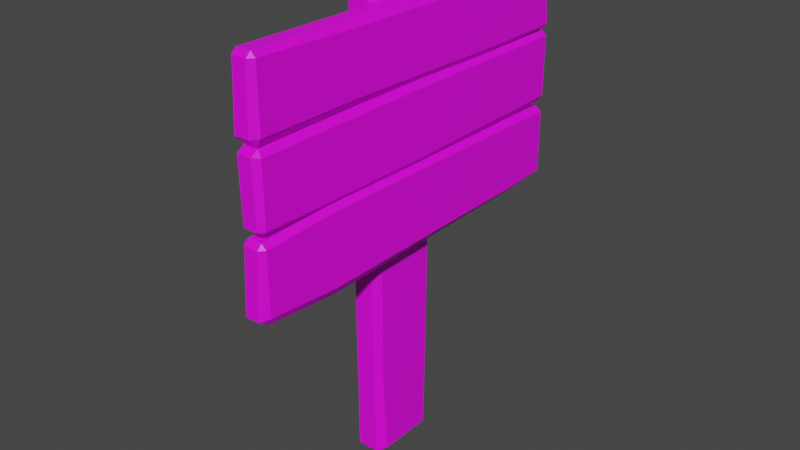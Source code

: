 # Source: sign.blend  (saved by Blender 3.6.13; exported with 4.5.12 LTS)
import bpy
from mathutils import Matrix  # noqa: F401  (used for matrix-valued properties, if any)

bpy.ops.wm.read_factory_settings(use_empty=True)
scene = bpy.context.scene
scene.name = 'Scene'

# ---- collections
col_collection = bpy.data.collections.new('Collection'); scene.collection.children.link(col_collection)

# ---- images (referenced by path relative to the original .blend; pixels are not part of the script)
import os
ASSET_DIR = os.environ.get("B2B_ASSET_DIR", "")  # directory of the original .blend (textures are referenced by path, not embedded)
HERE = os.path.dirname(os.path.abspath(__file__))  # packed textures are extracted next to this script under _unpacked/

def load_image(name, relpath, width, height, colorspace="sRGB"):
    """Load a texture the original file referenced (path relative to the .blend, or extracted next to this script)."""
    p = next((c for c in (os.path.join(HERE, relpath), os.path.join(ASSET_DIR, relpath)) if relpath and os.path.exists(c)), "")
    if p:
        img = bpy.data.images.load(p, check_existing=True)
        img.name = name
    else:  # same state as the original file: an image datablock whose file is absent (Cycles renders it pink)
        img = bpy.data.images.new(name, width, height)
        img.source = "FILE"
        img.filepath = "//" + (relpath or name)
    img.colorspace_settings.name = colorspace
    return img
img_albedo_png = load_image('albedo.png', 'albedo.png', 1024, 1024, 'sRGB')

# ---- materials (node trees are filled in below, after node groups)
mat_material = bpy.data.materials.new('Material')
mat_material.alpha_threshold = 0.0
mat_material.use_transparent_shadow = False
mat_material.roughness = 0.5
mat_material.line_color = (0.0, 0.0, 0.0, 1.0)

# ---- node groups
ng_auto_smooth = bpy.data.node_groups.new('Auto Smooth', 'GeometryNodeTree')
_s = ng_auto_smooth.interface.new_socket(name='Geometry', in_out='OUTPUT', socket_type='NodeSocketGeometry')
_s = ng_auto_smooth.interface.new_socket(name='Geometry', in_out='INPUT', socket_type='NodeSocketGeometry')
_s = ng_auto_smooth.interface.new_socket(name='Angle', in_out='INPUT', socket_type='NodeSocketFloat')
_s.subtype = 'ANGLE'
_s.min_value = 0.0
_s.max_value = 3.142
ng_auto_smooth.is_modifier = True
_N = ng_auto_smooth.nodes; _L = ng_auto_smooth.links
n0 = _N.new('NodeGroupOutput'); n0.name = 'Group Output'; n0.location = (480, -100)
n1 = _N.new('NodeGroupInput'); n1.name = 'Group Input'; n1.location = (-420, -300)
n2 = _N.new('NodeGroupInput'); n2.name = 'Group Input.001'; n2.location = (-60, -100)
n3 = _N.new('GeometryNodeSetShadeSmooth'); n3.name = 'Set Shade Smooth'; n3.location = (120, -100)
n3.domain = 'EDGE'
n4 = _N.new('GeometryNodeSetShadeSmooth'); n4.name = 'Set Shade Smooth.001'; n4.location = (300, -100)
n5 = _N.new('GeometryNodeInputMeshEdgeAngle'); n5.name = 'Edge Angle'; n5.location = (-420, -220)
n6 = _N.new('GeometryNodeInputEdgeSmooth'); n6.name = 'Is Edge Smooth'; n6.location = (-60, -160)
n7 = _N.new('GeometryNodeInputShadeSmooth'); n7.name = 'Is Face Smooth'; n7.location = (-240, -340)
n8 = _N.new('FunctionNodeBooleanMath'); n8.name = 'Boolean Math'; n8.location = (-60, -220)
n9 = _N.new('FunctionNodeCompare'); n9.name = 'Compare'; n9.location = (-240, -180)
n9.operation = 'LESS_EQUAL'
_L.new(n5.outputs[0], n9.inputs[0])
_L.new(n4.outputs[0], n0.inputs[0])
_L.new(n1.outputs[1], n9.inputs[1])
_L.new(n9.outputs[0], n8.inputs[0])
_L.new(n7.outputs[0], n8.inputs[1])
_L.new(n2.outputs[0], n3.inputs[0])
_L.new(n6.outputs[0], n3.inputs[1])
_L.new(n3.outputs[0], n4.inputs[0])
_L.new(n8.outputs[0], n3.inputs[2])
n0.is_active_output = True

# ---- material node trees
mat_material.use_nodes = True; mat_material.node_tree.nodes.clear()
_N = mat_material.node_tree.nodes; _L = mat_material.node_tree.links
n0 = _N.new('ShaderNodeOutputMaterial'); n0.name = 'Material Output'; n0.location = (300, 300)
n1 = _N.new('ShaderNodeBsdfPrincipled'); n1.name = 'Principled BSDF'; n1.location = (10, 300)
n1.distribution = 'GGX'
n1.subsurface_method = 'RANDOM_WALK_SKIN'
n1.inputs[3].default_value = 1.45
n1.inputs[27].default_value = (0.0, 0.0, 0.0, 1.0)
n1.inputs[28].default_value = 1.0
n2 = _N.new('ShaderNodeTexImage'); n2.name = 'Image Texture'; n2.location = (-280, 280)
n2.image = img_albedo_png
_L.new(n1.outputs[0], n0.inputs[0])
_L.new(n2.outputs[0], n1.inputs[0])
n0.is_active_output = True

# ---- world
world_world = bpy.data.worlds.new('World'); scene.world = world_world
world_world.use_nodes = True; world_world.node_tree.nodes.clear()
_N = world_world.node_tree.nodes; _L = world_world.node_tree.links
n0 = _N.new('ShaderNodeOutputWorld'); n0.name = 'World Output'; n0.location = (300, 300)
n1 = _N.new('ShaderNodeBackground'); n1.name = 'Background'; n1.location = (10, 300)
n1.inputs[0].default_value = (0.05088, 0.05088, 0.05088, 1.0)
_L.new(n1.outputs[0], n0.inputs[0])
n0.is_active_output = True
world_world.color = (0.05088, 0.05088, 0.05088)
world_world.use_sun_shadow = False
world_world.sun_shadow_jitter_overblur = 0.0

# ---- meshes
me_cube = bpy.data.meshes.new('Cube')
me_cube.from_pydata([(-0.04325, 0.1675, 1.994), (-0.0633, 0.1499, 1.972), (-0.04325, 0.1633, 2.0), (-0.04325, 0.169, 1.958), (-0.0633, 0.152, 1.941), (0.04325, 0.169, 1.958), (0.06741, 0.1452, 1.943), (0.04325, 0.1675, 1.994), (0.04325, 0.1633, 2.0), (0.06801, 0.1419, 1.982), (-0.04325, -0.169, 1.961), (-0.06331, -0.1456, 1.939), (-0.04328, -0.152, 1.994), (-0.04328, -0.1421, 2.0), (-0.06333, -0.1295, 1.972), (0.04323, -0.152, 1.994), (0.06739, -0.1195, 1.974), (0.04322, -0.1421, 2.0), (0.04325, -0.169, 1.961), (0.06741, -0.1346, 1.941), (-0.04325, 0.1436, 0.006794), (-0.04325, 0.1379, 0.0), (-0.0633, 0.1292, 0.03501), (-0.04325, -0.1351, -0.001132), (-0.04325, -0.1524, 0.01935), (-0.0633, -0.1233, 0.03501), (0.06741, 0.1234, 0.02411), (0.04325, 0.1379, 0.0), (0.04325, 0.1436, 0.006794), (0.04325, -0.1351, -0.001132), (0.07022, -0.1132, 0.0256), (0.04325, -0.1524, 0.01935), (-0.03936, -0.154, 1.39), (-0.05765, 0.1388, 1.397), (-0.05765, -0.1326, 1.391), (0.06158, 0.1326, 1.389), (0.03954, -0.154, 1.392), (0.03954, 0.1544, 1.398), (0.06157, -0.1225, 1.378), (-0.03936, 0.1544, 1.406), (-0.04167, -0.1629, 0.816), (0.06504, -0.1297, 0.8242), (0.04175, 0.1631, 0.8205), (-0.06101, 0.1466, 0.8317), (-0.06101, -0.1403, 0.8284), (0.06505, 0.1401, 0.8305), (0.04175, -0.1629, 0.8168), (-0.04167, 0.1631, 0.8253), (-0.04054, -0.1585, 0.3288), (0.06334, -0.1262, 0.3528), (0.04066, 0.1588, 0.3305), (-0.05936, 0.1428, 0.3509), (-0.05936, -0.1365, 0.3496), (0.06334, 0.1364, 0.3552), (0.04066, -0.1585, 0.3291), (-0.04054, 0.1588, 0.3324), (0.04995, -0.779, 1.627), (0.06995, -0.779, 1.594), (0.06995, -0.8114, 1.627), (0.06995, 0.8, 1.62), (0.06995, 0.78, 1.6), (0.04995, 0.78, 1.62), (0.06995, -0.8, 1.88), (0.06995, -0.78, 1.9), (0.04995, -0.78, 1.88), (0.06995, 0.8098, 1.846), (0.04995, 0.7807, 1.88), (0.06995, 0.7591, 1.909), (0.13, -0.8114, 1.627), (0.13, -0.779, 1.594), (0.15, -0.779, 1.627), (0.13, 0.78, 1.6), (0.13, 0.8, 1.62), (0.15, 0.78, 1.62), (0.15, -0.78, 1.88), (0.13, -0.78, 1.9), (0.13, -0.8, 1.88), (0.15, 0.7526, 1.852), (0.13, 0.8098, 1.846), (0.13, 0.7591, 1.909), (0.05177, -0.3156, 1.629), (0.129, -0.3156, 1.602), (0.05177, -0.3161, 1.875), (0.1482, -0.3241, 1.867), (0.07104, -0.3223, 1.897), (0.07104, -0.3156, 1.602), (0.129, -0.3223, 1.897), (0.1482, -0.3156, 1.629), (0.1309, 0.3623, 1.594), (0.06906, 0.3462, 1.912), (0.04846, 0.3623, 1.618), (0.04846, 0.3626, 1.884), (0.1515, 0.3413, 1.863), (0.06906, 0.3623, 1.594), (0.1309, 0.3462, 1.912), (0.1515, 0.3623, 1.618), (0.13, 0.78, 1.591), (0.13, 0.8, 1.571), (0.15, 0.78, 1.571), (0.13, -0.807, 1.569), (0.13, -0.7756, 1.588), (0.15, -0.7815, 1.563), (0.15, 0.7768, 1.32), (0.13, 0.8064, 1.32), (0.13, 0.7768, 1.291), (0.15, -0.7807, 1.312), (0.13, -0.7787, 1.292), (0.13, -0.8006, 1.31), (0.06995, 0.78, 1.591), (0.04995, 0.78, 1.571), (0.06995, 0.8, 1.571), (0.04995, -0.7815, 1.563), (0.06995, -0.7756, 1.588), (0.06995, -0.807, 1.569), (0.04995, 0.7768, 1.32), (0.06995, 0.7768, 1.291), (0.06995, 0.8064, 1.32), (0.06995, -0.8006, 1.31), (0.06995, -0.7787, 1.292), (0.04995, -0.7807, 1.312), (0.153, -0.03343, 1.574), (0.1318, -0.03015, 1.598), (0.06818, -0.03352, 1.282), (0.047, -0.03459, 1.308), (0.1318, -0.03352, 1.282), (0.153, -0.03459, 1.308), (0.06818, -0.03015, 1.598), (0.047, -0.03343, 1.574), (0.13, 0.7752, 1.268), (0.13, 0.7952, 1.248), (0.15, 0.7752, 1.248), (0.13, -0.8048, 1.248), (0.13, -0.7848, 1.268), (0.15, -0.7848, 1.248), (0.15, 0.7752, 0.9882), (0.13, 0.7952, 0.9882), (0.13, 0.7752, 0.9682), (0.15, -0.782, 0.9958), (0.13, -0.7747, 0.9603), (0.13, -0.8176, 0.9885), (0.06995, 0.7752, 1.268), (0.04995, 0.7752, 1.248), (0.06995, 0.7952, 1.248), (0.04995, -0.7848, 1.248), (0.06995, -0.7848, 1.268), (0.06995, -0.8048, 1.248), (0.04995, 0.7752, 0.9882), (0.06995, 0.7752, 0.9682), (0.06995, 0.7952, 0.9882), (0.06995, -0.8176, 0.9885), (0.06995, -0.7747, 0.9603), (0.04995, -0.782, 0.9958), (0.1531, 0.5952, 1.256), (0.1319, 0.5952, 1.277), (0.06812, 0.5964, 0.9581), (0.0469, 0.5955, 0.9812), (0.1319, 0.5964, 0.9581), (0.1531, 0.5955, 0.9812), (0.06812, 0.5952, 1.277), (0.0469, 0.5952, 1.256), (0.1571, -0.4787, 1.267), (0.04289, -0.4763, 0.9768), (0.1343, -0.4696, 0.9399), (0.06571, -0.4787, 1.289), (0.1343, -0.4787, 1.289), (0.06571, -0.4696, 0.9399), (0.1571, -0.4763, 0.9768), (0.04289, -0.4787, 1.267)], [], [(45, 42, 37, 35), (13, 2, 1, 14), (9, 8, 17, 16), (21, 27, 29, 23), (47, 39, 37, 42), (9, 16, 19, 38, 35, 6), (12, 15, 17, 13), (25, 22, 21, 23), (3, 39, 33, 4), (46, 36, 32, 40), (26, 30, 29, 27), (12, 14, 11, 10), (31, 24, 23, 29), (40, 32, 34, 44), (20, 28, 27, 21), (46, 41, 38, 36), (15, 18, 19, 16), (2, 13, 17, 8), (10, 18, 15, 12), (0, 2, 8, 7), (2, 0, 1), (9, 7, 8), (14, 12, 13), (17, 15, 16), (22, 20, 21), (25, 23, 24), (28, 26, 27), (31, 29, 30), (33, 43, 44, 34), (38, 19, 18, 36), (49, 30, 26, 53), (55, 20, 22, 51), (37, 5, 6, 35), (32, 10, 11, 34), (36, 18, 10, 32), (51, 22, 25, 52), (39, 3, 5, 37), (39, 47, 43, 33), (38, 41, 45, 35), (54, 49, 41, 46), (48, 40, 44, 52), (54, 46, 40, 48), (55, 47, 42, 50), (53, 50, 42, 45), (26, 28, 50, 53), (20, 55, 50, 28), (31, 54, 48, 24), (24, 48, 52, 25), (31, 30, 49, 54), (43, 51, 52, 44), (47, 55, 51, 43), (41, 49, 53, 45), (9, 6, 5, 7), (11, 14, 1, 4, 33, 34), (3, 4, 1, 0), (7, 5, 3, 0), (72, 78, 77, 73), (95, 73, 77, 92), (94, 92, 77, 79), (90, 61, 60, 93), (76, 68, 70, 74), (75, 63, 62, 76), (72, 59, 65, 78), (67, 79, 78, 65), (58, 68, 76, 62), (84, 63, 75, 86), (82, 64, 63, 84), (71, 60, 59, 72), (87, 70, 69, 81), (61, 66, 65, 59), (93, 60, 71, 88), (91, 66, 61, 90), (56, 58, 62, 64), (58, 56, 57), (67, 65, 66), (70, 68, 69), (64, 62, 63), (73, 71, 72), (61, 59, 60), (76, 74, 75), (79, 77, 78), (68, 58, 57, 69), (64, 82, 80, 56), (57, 85, 81, 69), (95, 87, 81, 88), (91, 82, 84, 89), (89, 84, 86, 94), (56, 80, 85, 57), (75, 74, 83, 86), (70, 87, 83, 74), (67, 89, 94, 79), (66, 91, 89, 67), (73, 95, 88, 71), (82, 91, 90, 80), (85, 93, 88, 81), (80, 90, 93, 85), (86, 83, 92, 94), (87, 95, 92, 83), (113, 117, 107, 99), (123, 127, 109, 114), (124, 122, 115, 104), (97, 103, 116, 110), (120, 125, 102, 98), (96, 98, 97), (99, 101, 100), (102, 104, 103), (105, 107, 106), (108, 110, 109), (111, 113, 112), (114, 116, 115), (117, 119, 118), (113, 111, 119, 117), (99, 100, 112, 113), (120, 121, 100, 101), (122, 123, 114, 115), (124, 125, 105, 106), (126, 127, 111, 112), (103, 104, 115, 116), (97, 98, 102, 103), (117, 118, 106, 107), (116, 114, 109, 110), (110, 108, 96, 97), (107, 105, 101, 99), (126, 121, 96, 108), (112, 100, 121, 126), (108, 109, 127, 126), (104, 102, 125, 124), (118, 119, 123, 122), (98, 96, 121, 120), (101, 105, 125, 120), (106, 118, 122, 124), (119, 111, 127, 123), (145, 149, 139, 131), (155, 159, 141, 146), (156, 154, 147, 136), (129, 135, 148, 142), (152, 157, 134, 130), (128, 130, 129), (131, 133, 132), (134, 136, 135), (137, 139, 138), (140, 142, 141), (143, 145, 144), (146, 148, 147), (149, 151, 150), (145, 143, 151, 149), (131, 132, 144, 145), (160, 164, 132, 133), (154, 155, 146, 147), (162, 166, 137, 138), (163, 167, 143, 144), (135, 136, 147, 148), (129, 130, 134, 135), (149, 150, 138, 139), (148, 146, 141, 142), (142, 140, 128, 129), (139, 137, 133, 131), (158, 153, 128, 140), (163, 164, 153, 158), (140, 141, 159, 158), (136, 134, 157, 156), (165, 161, 155, 154), (130, 128, 153, 152), (160, 166, 157, 152), (162, 165, 154, 156), (161, 167, 159, 155), (151, 143, 167, 161), (138, 150, 165, 162), (133, 137, 166, 160), (150, 151, 161, 165), (144, 132, 164, 163), (158, 159, 167, 163), (156, 157, 166, 162), (152, 153, 164, 160)])
me_cube.polygons.foreach_set('use_smooth', [True] * 174)
_uv = me_cube.uv_layers.new(name='UVMap')
_uv.uv.foreach_set('vector', [0.3131, 0.1717, 0.3132, 0.1744, 0.3221, 0.1744, 0.322, 0.1717, 0.3312, 0.1089, 0.3312, 0.08312, 0.3312, 0.08288, 0.3312, 0.1091, 0.3312, 0.1697, 0.3333, 0.1694, 0.3333, 0.1436, 0.3312, 0.1434, 0.2834, 0.06517, 0.2992, 0.06517, 0.2992, 0.04766, 0.2834, 0.04766, 0.3133, 0.201, 0.3222, 0.201, 0.3221, 0.1744, 0.3132, 0.1744, 0.3312, 0.1697, 0.3312, 0.1434, 0.3309, 0.1422, 0.3219, 0.1422, 0.322, 0.1717, 0.3308, 0.1718, 0.3312, 0.113, 0.3312, 0.1395, 0.3312, 0.1395, 0.3312, 0.113, 0.2822, 0.04766, 0.2822, 0.06517, 0.2834, 0.06517, 0.2834, 0.04766, 0.3307, 0.201, 0.3222, 0.201, 0.3222, 0.2031, 0.3308, 0.2031, 0.3132, 0.1395, 0.3221, 0.1395, 0.3221, 0.113, 0.3132, 0.113, 0.3005, 0.06517, 0.3005, 0.04766, 0.2992, 0.04766, 0.2992, 0.06517, 0.3312, 0.1097, 0.3312, 0.1091, 0.3309, 0.1103, 0.331, 0.1109, 0.2992, 0.04729, 0.2834, 0.04729, 0.2834, 0.04766, 0.2992, 0.04766, 0.3132, 0.113, 0.3221, 0.113, 0.3222, 0.1103, 0.3132, 0.1103, 0.2834, 0.06554, 0.2992, 0.06554, 0.2992, 0.06517, 0.2834, 0.06517, 0.3132, 0.1395, 0.3131, 0.1422, 0.3219, 0.1422, 0.3221, 0.1395, 0.3312, 0.1428, 0.331, 0.1416, 0.3309, 0.1422, 0.3312, 0.1434, 0.3599, 0.1694, 0.3599, 0.1436, 0.3333, 0.1436, 0.3333, 0.1694, 0.331, 0.113, 0.331, 0.1395, 0.3312, 0.1395, 0.3312, 0.113, 0.3599, 0.1709, 0.3599, 0.1694, 0.3333, 0.1694, 0.3333, 0.1709, 0.3312, 0.08312, 0.3312, 0.08209, 0.3312, 0.08288, 0.3312, 0.1697, 0.3312, 0.1704, 0.3312, 0.1694, 0.3312, 0.1091, 0.3312, 0.1097, 0.3312, 0.1089, 0.3312, 0.1436, 0.3312, 0.1428, 0.3312, 0.1434, 0.2822, 0.06517, 0.2834, 0.06554, 0.2834, 0.06517, 0.3005, 0.02905, 0.3004, 0.03029, 0.3005, 0.03029, 0.2992, 0.06554, 0.3004, 0.06517, 0.2992, 0.06517, 0.3005, 0.04605, 0.3004, 0.04605, 0.3005, 0.04729, 0.3222, 0.08079, 0.3132, 0.0808, 0.3132, 0.1103, 0.3222, 0.1103, 0.3219, 0.1422, 0.3309, 0.1422, 0.331, 0.1395, 0.3221, 0.1395, 0.3056, 0.1422, 0.3005, 0.04766, 0.3005, 0.06517, 0.3056, 0.1717, 0.3056, 0.201, 0.3005, 0.08255, 0.3005, 0.08379, 0.3056, 0.2031, 0.3221, 0.1744, 0.3307, 0.1744, 0.3308, 0.1718, 0.322, 0.1717, 0.3221, 0.113, 0.331, 0.113, 0.3309, 0.1103, 0.3222, 0.1103, 0.3221, 0.1395, 0.331, 0.1395, 0.331, 0.113, 0.3221, 0.113, 0.3056, 0.0808, 0.3005, 0.01117, 0.3005, 0.02868, 0.3056, 0.1103, 0.3222, 0.201, 0.3307, 0.201, 0.3307, 0.1744, 0.3221, 0.1744, 0.3222, 0.201, 0.3133, 0.201, 0.3132, 0.2031, 0.3222, 0.2031, 0.3219, 0.1422, 0.3131, 0.1422, 0.3131, 0.1717, 0.322, 0.1717, 0.3056, 0.1395, 0.3056, 0.1422, 0.3131, 0.1422, 0.3132, 0.1395, 0.3056, 0.113, 0.3132, 0.113, 0.3132, 0.1103, 0.3056, 0.1103, 0.3056, 0.1395, 0.3132, 0.1395, 0.3132, 0.113, 0.3056, 0.113, 0.3056, 0.201, 0.3133, 0.201, 0.3132, 0.1744, 0.3056, 0.1744, 0.3056, 0.1717, 0.3056, 0.1744, 0.3132, 0.1744, 0.3131, 0.1717, 0.3005, 0.06517, 0.3005, 0.06678, 0.3056, 0.1744, 0.3056, 0.1717, 0.3005, 0.08255, 0.3056, 0.201, 0.3056, 0.1744, 0.3005, 0.06678, 0.3005, 0.04605, 0.3056, 0.1395, 0.3056, 0.113, 0.3005, 0.03029, 0.3005, 0.03029, 0.3056, 0.113, 0.3056, 0.1103, 0.3005, 0.02868, 0.3005, 0.04605, 0.3005, 0.04766, 0.3056, 0.1422, 0.3056, 0.1395, 0.3132, 0.0808, 0.3056, 0.0808, 0.3056, 0.1103, 0.3132, 0.1103, 0.3133, 0.201, 0.3056, 0.201, 0.3056, 0.2031, 0.3132, 0.2031, 0.3131, 0.1422, 0.3056, 0.1422, 0.3056, 0.1717, 0.3131, 0.1717, 0.3312, 0.1697, 0.3308, 0.1718, 0.3307, 0.1744, 0.3312, 0.1704, 0.3309, 0.1103, 0.3312, 0.1091, 0.3312, 0.08288, 0.3308, 0.2031, 0.3222, 0.08079, 0.3222, 0.1103, 0.3307, 0.201, 0.3308, 0.2031, 0.3312, 0.08288, 0.3312, 0.08209, 0.3312, 0.1704, 0.3307, 0.1744, 0.3307, 0.201, 0.3312, 0.08209, 0.2805, 0.0488, 0.2805, 0.0488, 0.2805, 0.0488, 0.2805, 0.0488, 0.2805, 0.0488, 0.2805, 0.0488, 0.2805, 0.0488, 0.2805, 0.0488, 0.2805, 0.0488, 0.2805, 0.0488, 0.2805, 0.0488, 0.2805, 0.0488, 0.2805, 0.0488, 0.2805, 0.0488, 0.2805, 0.0488, 0.2805, 0.0488, 0.2698, 0.0488, 0.3206, 0.1633, 0.3289, 0.1633, 0.2698, 0.0488, 0.3206, 0.1269, 0.2971, 0.1269, 0.2971, 0.1295, 0.3206, 0.1295, 0.2805, 0.0488, 0.2805, 0.0488, 0.2805, 0.0488, 0.2805, 0.0488, 0.2805, 0.0488, 0.2805, 0.0488, 0.2805, 0.0488, 0.2805, 0.0488, 0.2971, 0.1633, 0.3206, 0.1633, 0.3206, 0.1295, 0.2971, 0.1295, 0.2805, 0.0488, 0.2805, 0.0488, 0.2805, 0.0488, 0.2805, 0.0488, 0.2805, 0.0488, 0.2805, 0.0488, 0.2805, 0.0488, 0.2805, 0.0488, 0.2805, 0.0488, 0.2805, 0.0488, 0.2805, 0.0488, 0.2805, 0.0488, 0.2694, 0.01088, 0.2694, 0.01088, 0.2694, 0.01088, 0.2694, 0.01088, 0.2805, 0.0488, 0.2805, 0.0488, 0.2805, 0.0488, 0.2805, 0.0488, 0.2805, 0.0488, 0.2805, 0.0488, 0.2805, 0.0488, 0.2805, 0.0488, 0.2805, 0.0488, 0.2805, 0.0488, 0.2805, 0.0488, 0.2805, 0.0488, 0.2893, 0.1633, 0.2971, 0.1633, 0.2971, 0.1295, 0.2893, 0.1295, 0.2971, 0.1633, 0.2893, 0.1633, 0.2971, 0.1659, 0.2805, 0.0488, 0.2805, 0.0488, 0.2805, 0.0488, 0.3284, 0.1633, 0.3206, 0.1633, 0.3206, 0.1659, 0.2893, 0.1295, 0.2971, 0.1295, 0.2971, 0.1269, 0.2805, 0.0488, 0.2805, 0.0488, 0.2805, 0.0488, 0.3669, 0.0514, 0.3674, 0.0514, 0.3669, 0.0488, 0.2805, 0.0488, 0.2805, 0.0488, 0.2805, 0.0488, 0.2805, 0.0488, 0.2805, 0.0488, 0.2805, 0.0488, 0.3206, 0.1633, 0.2971, 0.1633, 0.2971, 0.1659, 0.3206, 0.1659, 0.2805, 0.0488, 0.2805, 0.0488, 0.2805, 0.0488, 0.2805, 0.0488, 0.2805, 0.0488, 0.2805, 0.0488, 0.2805, 0.0488, 0.2805, 0.0488, 0.2694, 0.01088, 0.2694, 0.01088, 0.2694, 0.01088, 0.2694, 0.01088, 0.2805, 0.0488, 0.2805, 0.0488, 0.2805, 0.0488, 0.2805, 0.0488, 0.2805, 0.0488, 0.2805, 0.0488, 0.2805, 0.0488, 0.2805, 0.0488, 0.2805, 0.0488, 0.2805, 0.0488, 0.2805, 0.0488, 0.2805, 0.0488, 0.2805, 0.0488, 0.2805, 0.0488, 0.2805, 0.0488, 0.2805, 0.0488, 0.2805, 0.0488, 0.2805, 0.0488, 0.2805, 0.0488, 0.2805, 0.0488, 0.2805, 0.0488, 0.2805, 0.0488, 0.2805, 0.0488, 0.2805, 0.0488, 0.2805, 0.0488, 0.2805, 0.0488, 0.2805, 0.0488, 0.2805, 0.0488, 0.2694, 0.01088, 0.2694, 0.01088, 0.2694, 0.01088, 0.2694, 0.01088, 0.2805, 0.0488, 0.2805, 0.0488, 0.2805, 0.0488, 0.2805, 0.0488, 0.2805, 0.0488, 0.2805, 0.0488, 0.2805, 0.0488, 0.2805, 0.0488, 0.2805, 0.0488, 0.2805, 0.0488, 0.2805, 0.0488, 0.2805, 0.0488, 0.2805, 0.0488, 0.2805, 0.0488, 0.2805, 0.0488, 0.2805, 0.0488, 0.2805, 0.0488, 0.2805, 0.0488, 0.2805, 0.0488, 0.2805, 0.0488, 0.3018, 0.05185, 0.2919, 0.05179, 0.2919, 0.07405, 0.3018, 0.07411, 0.3248, 0.116, 0.3149, 0.116, 0.3147, 0.1182, 0.3246, 0.1182, 0.289, 0.1158, 0.2821, 0.1158, 0.2819, 0.118, 0.2887, 0.118, 0.3017, 0.126, 0.2918, 0.1259, 0.2917, 0.1482, 0.3016, 0.1482, 0.3019, 0.1159, 0.292, 0.1158, 0.2918, 0.1181, 0.3017, 0.1181, 0.3025, 0.1181, 0.3017, 0.1181, 0.3017, 0.1186, 0.3018, 0.07411, 0.3018, 0.08151, 0.3025, 0.07411, 0.291, 0.1181, 0.2887, 0.118, 0.2887, 0.1185, 0.2918, 0.08146, 0.2919, 0.07405, 0.2911, 0.07405, 0.3139, 0.1182, 0.3147, 0.1187, 0.3147, 0.1182, 0.3018, 0.04444, 0.3018, 0.05185, 0.3026, 0.05185, 0.3246, 0.1182, 0.3246, 0.1187, 0.3253, 0.1183, 0.2919, 0.05179, 0.2919, 0.04439, 0.2911, 0.05179, 0.3018, 0.05185, 0.3018, 0.04444, 0.2919, 0.04439, 0.2919, 0.05179, 0.3018, 0.07411, 0.3025, 0.07411, 0.3026, 0.05185, 0.3018, 0.05185, 0.267, 0.04007, 0.27, 0.04009, 0.2698, 0.00617, 0.2668, 0.006153, 0.3256, 0.116, 0.3248, 0.116, 0.3246, 0.1182, 0.3253, 0.1183, 0.2695, 0.04071, 0.2725, 0.04073, 0.2724, 0.006812, 0.2693, 0.006795, 0.3118, 0.116, 0.3149, 0.116, 0.3147, 0.08205, 0.3117, 0.08203, 0.2887, 0.1185, 0.2887, 0.118, 0.2819, 0.118, 0.2819, 0.1185, 0.3017, 0.126, 0.3017, 0.1181, 0.2918, 0.1181, 0.2918, 0.1259, 0.2919, 0.05179, 0.2911, 0.05179, 0.2911, 0.07405, 0.2919, 0.07405, 0.3246, 0.1187, 0.3246, 0.1182, 0.3147, 0.1182, 0.3147, 0.1187, 0.3116, 0.1186, 0.3116, 0.1182, 0.3048, 0.1181, 0.3047, 0.1186, 0.2919, 0.07405, 0.2918, 0.08192, 0.3018, 0.08198, 0.3018, 0.07411, 0.3118, 0.116, 0.305, 0.1159, 0.3048, 0.1181, 0.3116, 0.1182, 0.3117, 0.08203, 0.3048, 0.08199, 0.305, 0.1159, 0.3118, 0.116, 0.3116, 0.1182, 0.3147, 0.1182, 0.3149, 0.116, 0.3118, 0.116, 0.2693, 0.04294, 0.2723, 0.04296, 0.2725, 0.04073, 0.2695, 0.04071, 0.3254, 0.08211, 0.3246, 0.08211, 0.3248, 0.116, 0.3256, 0.116, 0.2667, 0.0423, 0.2698, 0.04231, 0.27, 0.04009, 0.267, 0.04007, 0.3018, 0.08198, 0.2918, 0.08192, 0.292, 0.1158, 0.3019, 0.1159, 0.2888, 0.0819, 0.2819, 0.08186, 0.2821, 0.1158, 0.289, 0.1158, 0.3246, 0.08211, 0.3147, 0.08205, 0.3149, 0.116, 0.3248, 0.116, 0.2491, 0.08517, 0.2491, 0.1075, 0.2645, 0.1075, 0.2645, 0.08517, 0.2922, 0.0337, 0.2922, 0.056, 0.2951, 0.056, 0.2951, 0.0337, 0.2922, 0.1143, 0.2922, 0.1298, 0.2951, 0.1298, 0.2951, 0.1143, 0.3006, 0.08517, 0.3006, 0.1075, 0.316, 0.1075, 0.316, 0.08517, 0.2922, 0.08517, 0.2922, 0.1075, 0.2951, 0.1075, 0.2951, 0.08517, 0.2951, 0.08346, 0.2951, 0.08517, 0.2954, 0.08517, 0.2645, 0.08517, 0.2763, 0.08434, 0.2711, 0.08262, 0.2951, 0.1092, 0.2951, 0.1143, 0.2954, 0.1143, 0.2697, 0.1075, 0.2645, 0.1075, 0.2645, 0.1092, 0.2951, 0.05772, 0.2954, 0.056, 0.2951, 0.056, 0.2439, 0.08517, 0.2491, 0.08517, 0.2491, 0.08346, 0.2951, 0.0337, 0.2954, 0.0337, 0.2951, 0.03198, 0.2491, 0.1075, 0.2439, 0.1075, 0.2491, 0.1092, 0.2491, 0.08517, 0.2439, 0.08517, 0.2439, 0.1075, 0.2491, 0.1075, 0.2645, 0.08517, 0.2711, 0.08262, 0.2491, 0.08346, 0.2491, 0.08517, 0.2749, 0.02531, 0.2749, 0.01846, 0.2651, 0.01811, 0.2651, 0.02497, 0.2922, 0.03198, 0.2922, 0.0337, 0.2951, 0.0337, 0.2951, 0.03198, 0.2865, 0.1138, 0.2865, 0.107, 0.27, 0.1075, 0.27, 0.1143, 0.2865, 0.06238, 0.2865, 0.05552, 0.27, 0.056, 0.27, 0.06286, 0.2954, 0.1143, 0.2951, 0.1143, 0.2951, 0.1298, 0.2954, 0.1298, 0.3006, 0.08517, 0.2951, 0.08517, 0.2951, 0.1075, 0.3006, 0.1075, 0.2491, 0.1075, 0.2491, 0.1092, 0.2645, 0.1092, 0.2645, 0.1075, 0.2954, 0.0337, 0.2951, 0.0337, 0.2951, 0.056, 0.2954, 0.056, 0.2954, 0.06286, 0.2951, 0.06286, 0.2951, 0.07831, 0.2954, 0.07831, 0.2645, 0.1075, 0.27, 0.1075, 0.2766, 0.08434, 0.2645, 0.08517, 0.2922, 0.06286, 0.2922, 0.07831, 0.2951, 0.07831, 0.2951, 0.06286, 0.2865, 0.06238, 0.2865, 0.07783, 0.2922, 0.07831, 0.2922, 0.06286, 0.2951, 0.06286, 0.2951, 0.056, 0.2922, 0.056, 0.2922, 0.06286, 0.2951, 0.1143, 0.2951, 0.1075, 0.2922, 0.1075, 0.2922, 0.1143, 0.2865, 0.0315, 0.2865, 0.03321, 0.2922, 0.0337, 0.2922, 0.03198, 0.2836, 0.0258, 0.2836, 0.01894, 0.2807, 0.01894, 0.2807, 0.0258, 0.2865, 0.08469, 0.2865, 0.107, 0.2922, 0.1075, 0.2922, 0.08517, 0.2865, 0.1138, 0.2865, 0.1293, 0.2922, 0.1298, 0.2922, 0.1143, 0.2865, 0.03321, 0.2865, 0.05552, 0.2922, 0.056, 0.2922, 0.0337, 0.27, 0.0337, 0.27, 0.056, 0.2865, 0.05552, 0.2865, 0.03321, 0.27, 0.1143, 0.27, 0.1298, 0.2865, 0.1293, 0.2865, 0.1138, 0.2766, 0.08434, 0.27, 0.1075, 0.2865, 0.107, 0.2865, 0.08469, 0.27, 0.03198, 0.27, 0.0337, 0.2865, 0.03321, 0.2865, 0.0315, 0.27, 0.06286, 0.2766, 0.07748, 0.2865, 0.07783, 0.2865, 0.06238, 0.2922, 0.06286, 0.2922, 0.056, 0.2865, 0.05552, 0.2865, 0.06238, 0.2922, 0.1143, 0.2922, 0.1075, 0.2865, 0.107, 0.2865, 0.1138, 0.2807, 0.0258, 0.2807, 0.01894, 0.2749, 0.01846, 0.2749, 0.02531])
me_cube.materials.append(mat_material)
me_cube.use_mirror_vertex_groups = False
me_cube.update()

# ---- objects
ob_cube = bpy.data.objects.new('Cube', me_cube)

# ---- transforms, parenting, visibility, modifiers, constraints
ob_cube.location = (0.0, 0.0, 0.0)
ob_cube.lock_rotations_4d = False
ob_cube.empty_display_type = 'ARROWS'
ob_cube.lineart.crease_threshold = 0.0
_m = ob_cube.modifiers.new('Auto Smooth', 'NODES')
_m.node_group = ng_auto_smooth
_gi = [s.identifier for s in ng_auto_smooth.interface.items_tree if s.item_type == 'SOCKET' and s.in_out == 'INPUT']
_m[_gi[1]] = 0.3421  # Angle

# ---- collection membership
col_collection.objects.link(ob_cube)

# ---- scene / render settings (as saved in the file)
scene.frame_start = 1; scene.frame_end = 250; scene.frame_set(1)
scene.render.engine = 'BLENDER_EEVEE_NEXT'
scene.cycles.sampling_pattern = 'TABULATED_SOBOL'
scene.view_settings.view_transform = 'Filmic'
bpy.context.view_layer.update()

# ---- added for rendering (the .blend has no active camera and no usable light): camera, sun
cam_auto = bpy.data.cameras.new('AutoCamera')
cam_auto.lens = 50.0
cam_auto.sensor_width = 36.0
cam_auto.clip_end = 1000.0
ob_auto_camera = bpy.data.objects.new('AutoCamera', cam_auto)
scene.collection.objects.link(ob_auto_camera)
ob_auto_camera.location = (2.44204, -2.87806, 2.91555)
ob_auto_camera.rotation_euler = (1.09748, -7.21219e-08, 0.694738)
scene.camera = ob_auto_camera
light_auto_sun = bpy.data.lights.new('AutoSun', 'SUN')
light_auto_sun.energy = 3.0
light_auto_sun.angle = 0.0523599
ob_auto_sun = bpy.data.objects.new('AutoSun', light_auto_sun)
scene.collection.objects.link(ob_auto_sun)
ob_auto_sun.rotation_euler = (0.872665, 0.174533, 0.523599)
bpy.context.view_layer.update()
